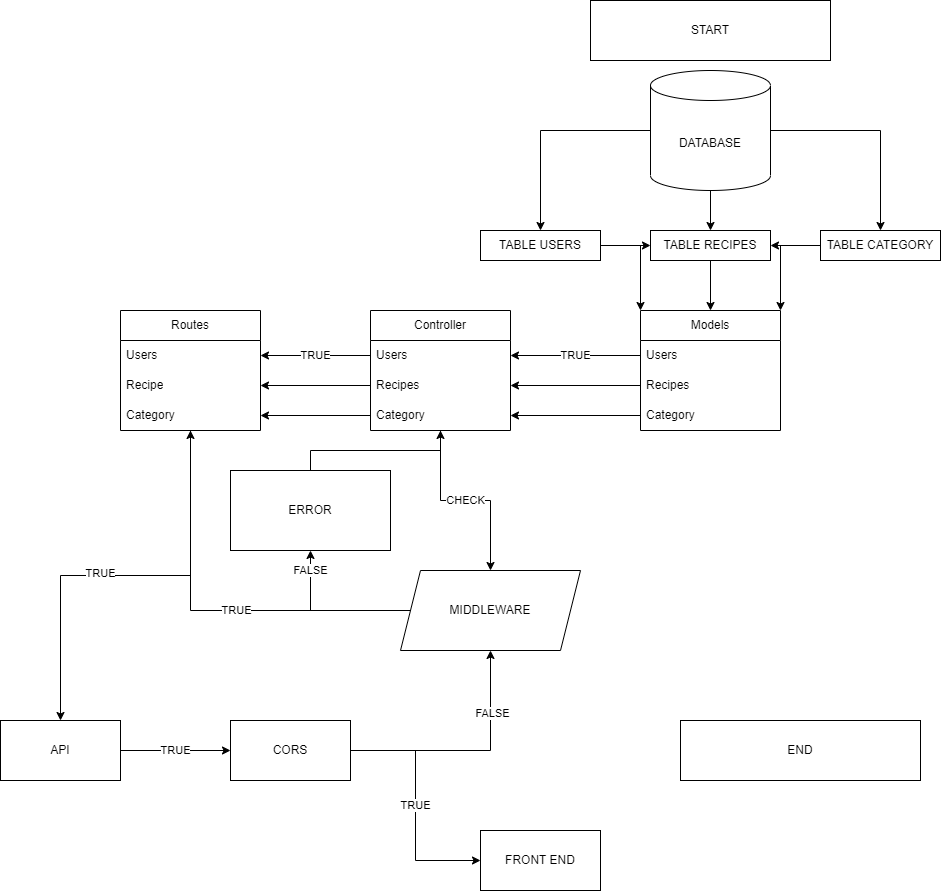

The diagram above was exported from draw.io. Its source (the exported page's mxGraphModel, read from the mxfile embedded in the PNG):
<mxGraphModel dx="2284" dy="834" grid="1" gridSize="10" guides="1" tooltips="1" connect="1" arrows="1" fold="1" page="1" pageScale="1" pageWidth="850" pageHeight="1100" math="0" shadow="0">
  <root>
    <mxCell id="0" />
    <mxCell id="1" parent="0" />
    <mxCell id="RXRvWnj_pd5UOWD-e8Em-1" value="START" style="rounded=0;whiteSpace=wrap;html=1;" parent="1" vertex="1">
      <mxGeometry x="280" y="20" width="240" height="60" as="geometry" />
    </mxCell>
    <mxCell id="RXRvWnj_pd5UOWD-e8Em-2" value="END" style="rounded=0;whiteSpace=wrap;html=1;" parent="1" vertex="1">
      <mxGeometry x="370" y="740" width="240" height="60" as="geometry" />
    </mxCell>
    <mxCell id="RXRvWnj_pd5UOWD-e8Em-68" style="edgeStyle=orthogonalEdgeStyle;rounded=0;orthogonalLoop=1;jettySize=auto;html=1;" parent="1" source="RXRvWnj_pd5UOWD-e8Em-4" target="RXRvWnj_pd5UOWD-e8Em-23" edge="1">
      <mxGeometry relative="1" as="geometry" />
    </mxCell>
    <mxCell id="RXRvWnj_pd5UOWD-e8Em-69" value="" style="edgeStyle=orthogonalEdgeStyle;rounded=0;orthogonalLoop=1;jettySize=auto;html=1;" parent="1" source="RXRvWnj_pd5UOWD-e8Em-4" target="RXRvWnj_pd5UOWD-e8Em-22" edge="1">
      <mxGeometry relative="1" as="geometry" />
    </mxCell>
    <mxCell id="RXRvWnj_pd5UOWD-e8Em-71" style="edgeStyle=orthogonalEdgeStyle;rounded=0;orthogonalLoop=1;jettySize=auto;html=1;" parent="1" source="RXRvWnj_pd5UOWD-e8Em-4" target="RXRvWnj_pd5UOWD-e8Em-24" edge="1">
      <mxGeometry relative="1" as="geometry" />
    </mxCell>
    <mxCell id="RXRvWnj_pd5UOWD-e8Em-4" value="DATABASE" style="shape=cylinder3;whiteSpace=wrap;html=1;boundedLbl=1;backgroundOutline=1;size=15;" parent="1" vertex="1">
      <mxGeometry x="340" y="90" width="120" height="120" as="geometry" />
    </mxCell>
    <mxCell id="RXRvWnj_pd5UOWD-e8Em-10" value="Models" style="swimlane;fontStyle=0;childLayout=stackLayout;horizontal=1;startSize=30;horizontalStack=0;resizeParent=1;resizeParentMax=0;resizeLast=0;collapsible=1;marginBottom=0;whiteSpace=wrap;html=1;" parent="1" vertex="1">
      <mxGeometry x="330" y="330" width="140" height="120" as="geometry" />
    </mxCell>
    <mxCell id="RXRvWnj_pd5UOWD-e8Em-11" value="Users" style="text;strokeColor=none;fillColor=none;align=left;verticalAlign=middle;spacingLeft=4;spacingRight=4;overflow=hidden;points=[[0,0.5],[1,0.5]];portConstraint=eastwest;rotatable=0;whiteSpace=wrap;html=1;" parent="RXRvWnj_pd5UOWD-e8Em-10" vertex="1">
      <mxGeometry y="30" width="140" height="30" as="geometry" />
    </mxCell>
    <mxCell id="RXRvWnj_pd5UOWD-e8Em-12" value="Recipes" style="text;strokeColor=none;fillColor=none;align=left;verticalAlign=middle;spacingLeft=4;spacingRight=4;overflow=hidden;points=[[0,0.5],[1,0.5]];portConstraint=eastwest;rotatable=0;whiteSpace=wrap;html=1;" parent="RXRvWnj_pd5UOWD-e8Em-10" vertex="1">
      <mxGeometry y="60" width="140" height="30" as="geometry" />
    </mxCell>
    <mxCell id="RXRvWnj_pd5UOWD-e8Em-13" value="Category" style="text;strokeColor=none;fillColor=none;align=left;verticalAlign=middle;spacingLeft=4;spacingRight=4;overflow=hidden;points=[[0,0.5],[1,0.5]];portConstraint=eastwest;rotatable=0;whiteSpace=wrap;html=1;" parent="RXRvWnj_pd5UOWD-e8Em-10" vertex="1">
      <mxGeometry y="90" width="140" height="30" as="geometry" />
    </mxCell>
    <mxCell id="RXRvWnj_pd5UOWD-e8Em-87" value="CHECK" style="edgeStyle=orthogonalEdgeStyle;rounded=0;orthogonalLoop=1;jettySize=auto;html=1;entryX=0.5;entryY=0;entryDx=0;entryDy=0;" parent="1" source="RXRvWnj_pd5UOWD-e8Em-14" target="RXRvWnj_pd5UOWD-e8Em-84" edge="1">
      <mxGeometry relative="1" as="geometry">
        <Array as="points">
          <mxPoint x="130" y="520" />
          <mxPoint x="180" y="520" />
        </Array>
      </mxGeometry>
    </mxCell>
    <mxCell id="RXRvWnj_pd5UOWD-e8Em-14" value="Controller" style="swimlane;fontStyle=0;childLayout=stackLayout;horizontal=1;startSize=30;horizontalStack=0;resizeParent=1;resizeParentMax=0;resizeLast=0;collapsible=1;marginBottom=0;whiteSpace=wrap;html=1;" parent="1" vertex="1">
      <mxGeometry x="60" y="330" width="140" height="120" as="geometry" />
    </mxCell>
    <mxCell id="RXRvWnj_pd5UOWD-e8Em-15" value="Users" style="text;strokeColor=none;fillColor=none;align=left;verticalAlign=middle;spacingLeft=4;spacingRight=4;overflow=hidden;points=[[0,0.5],[1,0.5]];portConstraint=eastwest;rotatable=0;whiteSpace=wrap;html=1;" parent="RXRvWnj_pd5UOWD-e8Em-14" vertex="1">
      <mxGeometry y="30" width="140" height="30" as="geometry" />
    </mxCell>
    <mxCell id="RXRvWnj_pd5UOWD-e8Em-16" value="Recipes" style="text;strokeColor=none;fillColor=none;align=left;verticalAlign=middle;spacingLeft=4;spacingRight=4;overflow=hidden;points=[[0,0.5],[1,0.5]];portConstraint=eastwest;rotatable=0;whiteSpace=wrap;html=1;" parent="RXRvWnj_pd5UOWD-e8Em-14" vertex="1">
      <mxGeometry y="60" width="140" height="30" as="geometry" />
    </mxCell>
    <mxCell id="RXRvWnj_pd5UOWD-e8Em-17" value="Category" style="text;strokeColor=none;fillColor=none;align=left;verticalAlign=middle;spacingLeft=4;spacingRight=4;overflow=hidden;points=[[0,0.5],[1,0.5]];portConstraint=eastwest;rotatable=0;whiteSpace=wrap;html=1;" parent="RXRvWnj_pd5UOWD-e8Em-14" vertex="1">
      <mxGeometry y="90" width="140" height="30" as="geometry" />
    </mxCell>
    <mxCell id="by_lzui5t_s-500Ct5PP-5" style="edgeStyle=orthogonalEdgeStyle;rounded=0;orthogonalLoop=1;jettySize=auto;html=1;" parent="1" source="RXRvWnj_pd5UOWD-e8Em-18" target="RXRvWnj_pd5UOWD-e8Em-53" edge="1">
      <mxGeometry relative="1" as="geometry" />
    </mxCell>
    <mxCell id="by_lzui5t_s-500Ct5PP-15" value="TRUE" style="edgeLabel;html=1;align=center;verticalAlign=middle;resizable=0;points=[];" parent="by_lzui5t_s-500Ct5PP-5" vertex="1" connectable="0">
      <mxGeometry x="0.1238" y="-3" relative="1" as="geometry">
        <mxPoint as="offset" />
      </mxGeometry>
    </mxCell>
    <mxCell id="RXRvWnj_pd5UOWD-e8Em-18" value="Routes" style="swimlane;fontStyle=0;childLayout=stackLayout;horizontal=1;startSize=30;horizontalStack=0;resizeParent=1;resizeParentMax=0;resizeLast=0;collapsible=1;marginBottom=0;whiteSpace=wrap;html=1;" parent="1" vertex="1">
      <mxGeometry x="-190" y="330" width="140" height="120" as="geometry" />
    </mxCell>
    <mxCell id="RXRvWnj_pd5UOWD-e8Em-19" value="Users" style="text;strokeColor=none;fillColor=none;align=left;verticalAlign=middle;spacingLeft=4;spacingRight=4;overflow=hidden;points=[[0,0.5],[1,0.5]];portConstraint=eastwest;rotatable=0;whiteSpace=wrap;html=1;" parent="RXRvWnj_pd5UOWD-e8Em-18" vertex="1">
      <mxGeometry y="30" width="140" height="30" as="geometry" />
    </mxCell>
    <mxCell id="RXRvWnj_pd5UOWD-e8Em-20" value="Recipe" style="text;strokeColor=none;fillColor=none;align=left;verticalAlign=middle;spacingLeft=4;spacingRight=4;overflow=hidden;points=[[0,0.5],[1,0.5]];portConstraint=eastwest;rotatable=0;whiteSpace=wrap;html=1;" parent="RXRvWnj_pd5UOWD-e8Em-18" vertex="1">
      <mxGeometry y="60" width="140" height="30" as="geometry" />
    </mxCell>
    <mxCell id="RXRvWnj_pd5UOWD-e8Em-21" value="Category" style="text;strokeColor=none;fillColor=none;align=left;verticalAlign=middle;spacingLeft=4;spacingRight=4;overflow=hidden;points=[[0,0.5],[1,0.5]];portConstraint=eastwest;rotatable=0;whiteSpace=wrap;html=1;" parent="RXRvWnj_pd5UOWD-e8Em-18" vertex="1">
      <mxGeometry y="90" width="140" height="30" as="geometry" />
    </mxCell>
    <mxCell id="RXRvWnj_pd5UOWD-e8Em-73" style="edgeStyle=orthogonalEdgeStyle;rounded=0;orthogonalLoop=1;jettySize=auto;html=1;entryX=0.5;entryY=0;entryDx=0;entryDy=0;" parent="1" source="RXRvWnj_pd5UOWD-e8Em-22" target="RXRvWnj_pd5UOWD-e8Em-10" edge="1">
      <mxGeometry relative="1" as="geometry" />
    </mxCell>
    <mxCell id="RXRvWnj_pd5UOWD-e8Em-22" value="TABLE RECIPES" style="rounded=0;whiteSpace=wrap;html=1;" parent="1" vertex="1">
      <mxGeometry x="340" y="250" width="120" height="30" as="geometry" />
    </mxCell>
    <mxCell id="RXRvWnj_pd5UOWD-e8Em-72" style="edgeStyle=orthogonalEdgeStyle;rounded=0;orthogonalLoop=1;jettySize=auto;html=1;entryX=0;entryY=0;entryDx=0;entryDy=0;" parent="1" source="RXRvWnj_pd5UOWD-e8Em-23" target="RXRvWnj_pd5UOWD-e8Em-10" edge="1">
      <mxGeometry relative="1" as="geometry" />
    </mxCell>
    <mxCell id="RXRvWnj_pd5UOWD-e8Em-75" style="edgeStyle=orthogonalEdgeStyle;rounded=0;orthogonalLoop=1;jettySize=auto;html=1;entryX=0;entryY=0.5;entryDx=0;entryDy=0;" parent="1" source="RXRvWnj_pd5UOWD-e8Em-23" target="RXRvWnj_pd5UOWD-e8Em-22" edge="1">
      <mxGeometry relative="1" as="geometry" />
    </mxCell>
    <mxCell id="RXRvWnj_pd5UOWD-e8Em-23" value="TABLE USERS" style="rounded=0;whiteSpace=wrap;html=1;" parent="1" vertex="1">
      <mxGeometry x="170" y="250" width="120" height="30" as="geometry" />
    </mxCell>
    <mxCell id="RXRvWnj_pd5UOWD-e8Em-74" style="edgeStyle=orthogonalEdgeStyle;rounded=0;orthogonalLoop=1;jettySize=auto;html=1;entryX=1;entryY=0;entryDx=0;entryDy=0;" parent="1" source="RXRvWnj_pd5UOWD-e8Em-24" target="RXRvWnj_pd5UOWD-e8Em-10" edge="1">
      <mxGeometry relative="1" as="geometry" />
    </mxCell>
    <mxCell id="RXRvWnj_pd5UOWD-e8Em-76" style="edgeStyle=orthogonalEdgeStyle;rounded=0;orthogonalLoop=1;jettySize=auto;html=1;entryX=1;entryY=0.5;entryDx=0;entryDy=0;" parent="1" source="RXRvWnj_pd5UOWD-e8Em-24" target="RXRvWnj_pd5UOWD-e8Em-22" edge="1">
      <mxGeometry relative="1" as="geometry" />
    </mxCell>
    <mxCell id="RXRvWnj_pd5UOWD-e8Em-24" value="TABLE CATEGORY" style="rounded=0;whiteSpace=wrap;html=1;" parent="1" vertex="1">
      <mxGeometry x="510" y="250" width="120" height="30" as="geometry" />
    </mxCell>
    <mxCell id="by_lzui5t_s-500Ct5PP-7" value="TRUE" style="edgeStyle=orthogonalEdgeStyle;rounded=0;orthogonalLoop=1;jettySize=auto;html=1;entryX=0;entryY=0.5;entryDx=0;entryDy=0;" parent="1" source="RXRvWnj_pd5UOWD-e8Em-52" target="by_lzui5t_s-500Ct5PP-4" edge="1">
      <mxGeometry relative="1" as="geometry" />
    </mxCell>
    <mxCell id="yC3UIL8mcWN-s5MPGN-R-1" style="edgeStyle=orthogonalEdgeStyle;rounded=0;orthogonalLoop=1;jettySize=auto;html=1;" edge="1" parent="1" source="RXRvWnj_pd5UOWD-e8Em-52" target="RXRvWnj_pd5UOWD-e8Em-84">
      <mxGeometry relative="1" as="geometry" />
    </mxCell>
    <mxCell id="yC3UIL8mcWN-s5MPGN-R-2" value="FALSE" style="edgeLabel;html=1;align=center;verticalAlign=middle;resizable=0;points=[];" vertex="1" connectable="0" parent="yC3UIL8mcWN-s5MPGN-R-1">
      <mxGeometry x="0.4833" y="-1" relative="1" as="geometry">
        <mxPoint as="offset" />
      </mxGeometry>
    </mxCell>
    <mxCell id="RXRvWnj_pd5UOWD-e8Em-52" value="CORS" style="rounded=0;whiteSpace=wrap;html=1;" parent="1" vertex="1">
      <mxGeometry x="-80" y="740" width="120" height="60" as="geometry" />
    </mxCell>
    <mxCell id="by_lzui5t_s-500Ct5PP-14" value="TRUE" style="edgeStyle=orthogonalEdgeStyle;rounded=0;orthogonalLoop=1;jettySize=auto;html=1;entryX=0;entryY=0.5;entryDx=0;entryDy=0;" parent="1" source="RXRvWnj_pd5UOWD-e8Em-53" target="RXRvWnj_pd5UOWD-e8Em-52" edge="1">
      <mxGeometry relative="1" as="geometry" />
    </mxCell>
    <mxCell id="RXRvWnj_pd5UOWD-e8Em-53" value="API" style="rounded=0;whiteSpace=wrap;html=1;" parent="1" vertex="1">
      <mxGeometry x="-310" y="740" width="120" height="60" as="geometry" />
    </mxCell>
    <mxCell id="RXRvWnj_pd5UOWD-e8Em-57" value="TRUE" style="edgeStyle=orthogonalEdgeStyle;rounded=0;orthogonalLoop=1;jettySize=auto;html=1;" parent="1" source="RXRvWnj_pd5UOWD-e8Em-15" target="RXRvWnj_pd5UOWD-e8Em-19" edge="1">
      <mxGeometry relative="1" as="geometry" />
    </mxCell>
    <mxCell id="RXRvWnj_pd5UOWD-e8Em-58" style="edgeStyle=orthogonalEdgeStyle;rounded=0;orthogonalLoop=1;jettySize=auto;html=1;entryX=1;entryY=0.5;entryDx=0;entryDy=0;" parent="1" source="RXRvWnj_pd5UOWD-e8Em-16" target="RXRvWnj_pd5UOWD-e8Em-20" edge="1">
      <mxGeometry relative="1" as="geometry" />
    </mxCell>
    <mxCell id="RXRvWnj_pd5UOWD-e8Em-62" style="edgeStyle=orthogonalEdgeStyle;rounded=0;orthogonalLoop=1;jettySize=auto;html=1;" parent="1" source="RXRvWnj_pd5UOWD-e8Em-17" target="RXRvWnj_pd5UOWD-e8Em-21" edge="1">
      <mxGeometry relative="1" as="geometry" />
    </mxCell>
    <mxCell id="RXRvWnj_pd5UOWD-e8Em-80" value="TRUE" style="edgeStyle=orthogonalEdgeStyle;rounded=0;orthogonalLoop=1;jettySize=auto;html=1;entryX=1;entryY=0.5;entryDx=0;entryDy=0;" parent="1" source="RXRvWnj_pd5UOWD-e8Em-11" target="RXRvWnj_pd5UOWD-e8Em-15" edge="1">
      <mxGeometry relative="1" as="geometry" />
    </mxCell>
    <mxCell id="RXRvWnj_pd5UOWD-e8Em-81" style="edgeStyle=orthogonalEdgeStyle;rounded=0;orthogonalLoop=1;jettySize=auto;html=1;entryX=1;entryY=0.5;entryDx=0;entryDy=0;" parent="1" source="RXRvWnj_pd5UOWD-e8Em-12" target="RXRvWnj_pd5UOWD-e8Em-16" edge="1">
      <mxGeometry relative="1" as="geometry" />
    </mxCell>
    <mxCell id="RXRvWnj_pd5UOWD-e8Em-82" style="edgeStyle=orthogonalEdgeStyle;rounded=0;orthogonalLoop=1;jettySize=auto;html=1;entryX=1;entryY=0.5;entryDx=0;entryDy=0;" parent="1" source="RXRvWnj_pd5UOWD-e8Em-13" target="RXRvWnj_pd5UOWD-e8Em-17" edge="1">
      <mxGeometry relative="1" as="geometry" />
    </mxCell>
    <mxCell id="RXRvWnj_pd5UOWD-e8Em-88" style="edgeStyle=orthogonalEdgeStyle;rounded=0;orthogonalLoop=1;jettySize=auto;html=1;" parent="1" source="RXRvWnj_pd5UOWD-e8Em-84" target="RXRvWnj_pd5UOWD-e8Em-85" edge="1">
      <mxGeometry relative="1" as="geometry" />
    </mxCell>
    <mxCell id="by_lzui5t_s-500Ct5PP-12" value="FALSE" style="edgeLabel;html=1;align=center;verticalAlign=middle;resizable=0;points=[];" parent="RXRvWnj_pd5UOWD-e8Em-88" vertex="1" connectable="0">
      <mxGeometry x="0.7625" y="1" relative="1" as="geometry">
        <mxPoint as="offset" />
      </mxGeometry>
    </mxCell>
    <mxCell id="by_lzui5t_s-500Ct5PP-9" style="edgeStyle=orthogonalEdgeStyle;rounded=0;orthogonalLoop=1;jettySize=auto;html=1;" parent="1" source="RXRvWnj_pd5UOWD-e8Em-84" target="RXRvWnj_pd5UOWD-e8Em-18" edge="1">
      <mxGeometry relative="1" as="geometry" />
    </mxCell>
    <mxCell id="by_lzui5t_s-500Ct5PP-13" value="TRUE" style="edgeLabel;html=1;align=center;verticalAlign=middle;resizable=0;points=[];" parent="by_lzui5t_s-500Ct5PP-9" vertex="1" connectable="0">
      <mxGeometry x="-0.125" y="-1" relative="1" as="geometry">
        <mxPoint as="offset" />
      </mxGeometry>
    </mxCell>
    <mxCell id="RXRvWnj_pd5UOWD-e8Em-84" value="MIDDLEWARE" style="shape=parallelogram;perimeter=parallelogramPerimeter;whiteSpace=wrap;html=1;fixedSize=1;" parent="1" vertex="1">
      <mxGeometry x="90" y="590" width="180" height="80" as="geometry" />
    </mxCell>
    <mxCell id="by_lzui5t_s-500Ct5PP-2" style="edgeStyle=orthogonalEdgeStyle;rounded=0;orthogonalLoop=1;jettySize=auto;html=1;" parent="1" source="RXRvWnj_pd5UOWD-e8Em-85" target="RXRvWnj_pd5UOWD-e8Em-14" edge="1">
      <mxGeometry relative="1" as="geometry" />
    </mxCell>
    <mxCell id="RXRvWnj_pd5UOWD-e8Em-85" value="ERROR" style="rounded=0;whiteSpace=wrap;html=1;" parent="1" vertex="1">
      <mxGeometry x="-80" y="490" width="160" height="80" as="geometry" />
    </mxCell>
    <mxCell id="by_lzui5t_s-500Ct5PP-4" value="FRONT END" style="rounded=0;whiteSpace=wrap;html=1;" parent="1" vertex="1">
      <mxGeometry x="170" y="850" width="120" height="60" as="geometry" />
    </mxCell>
  </root>
</mxGraphModel>